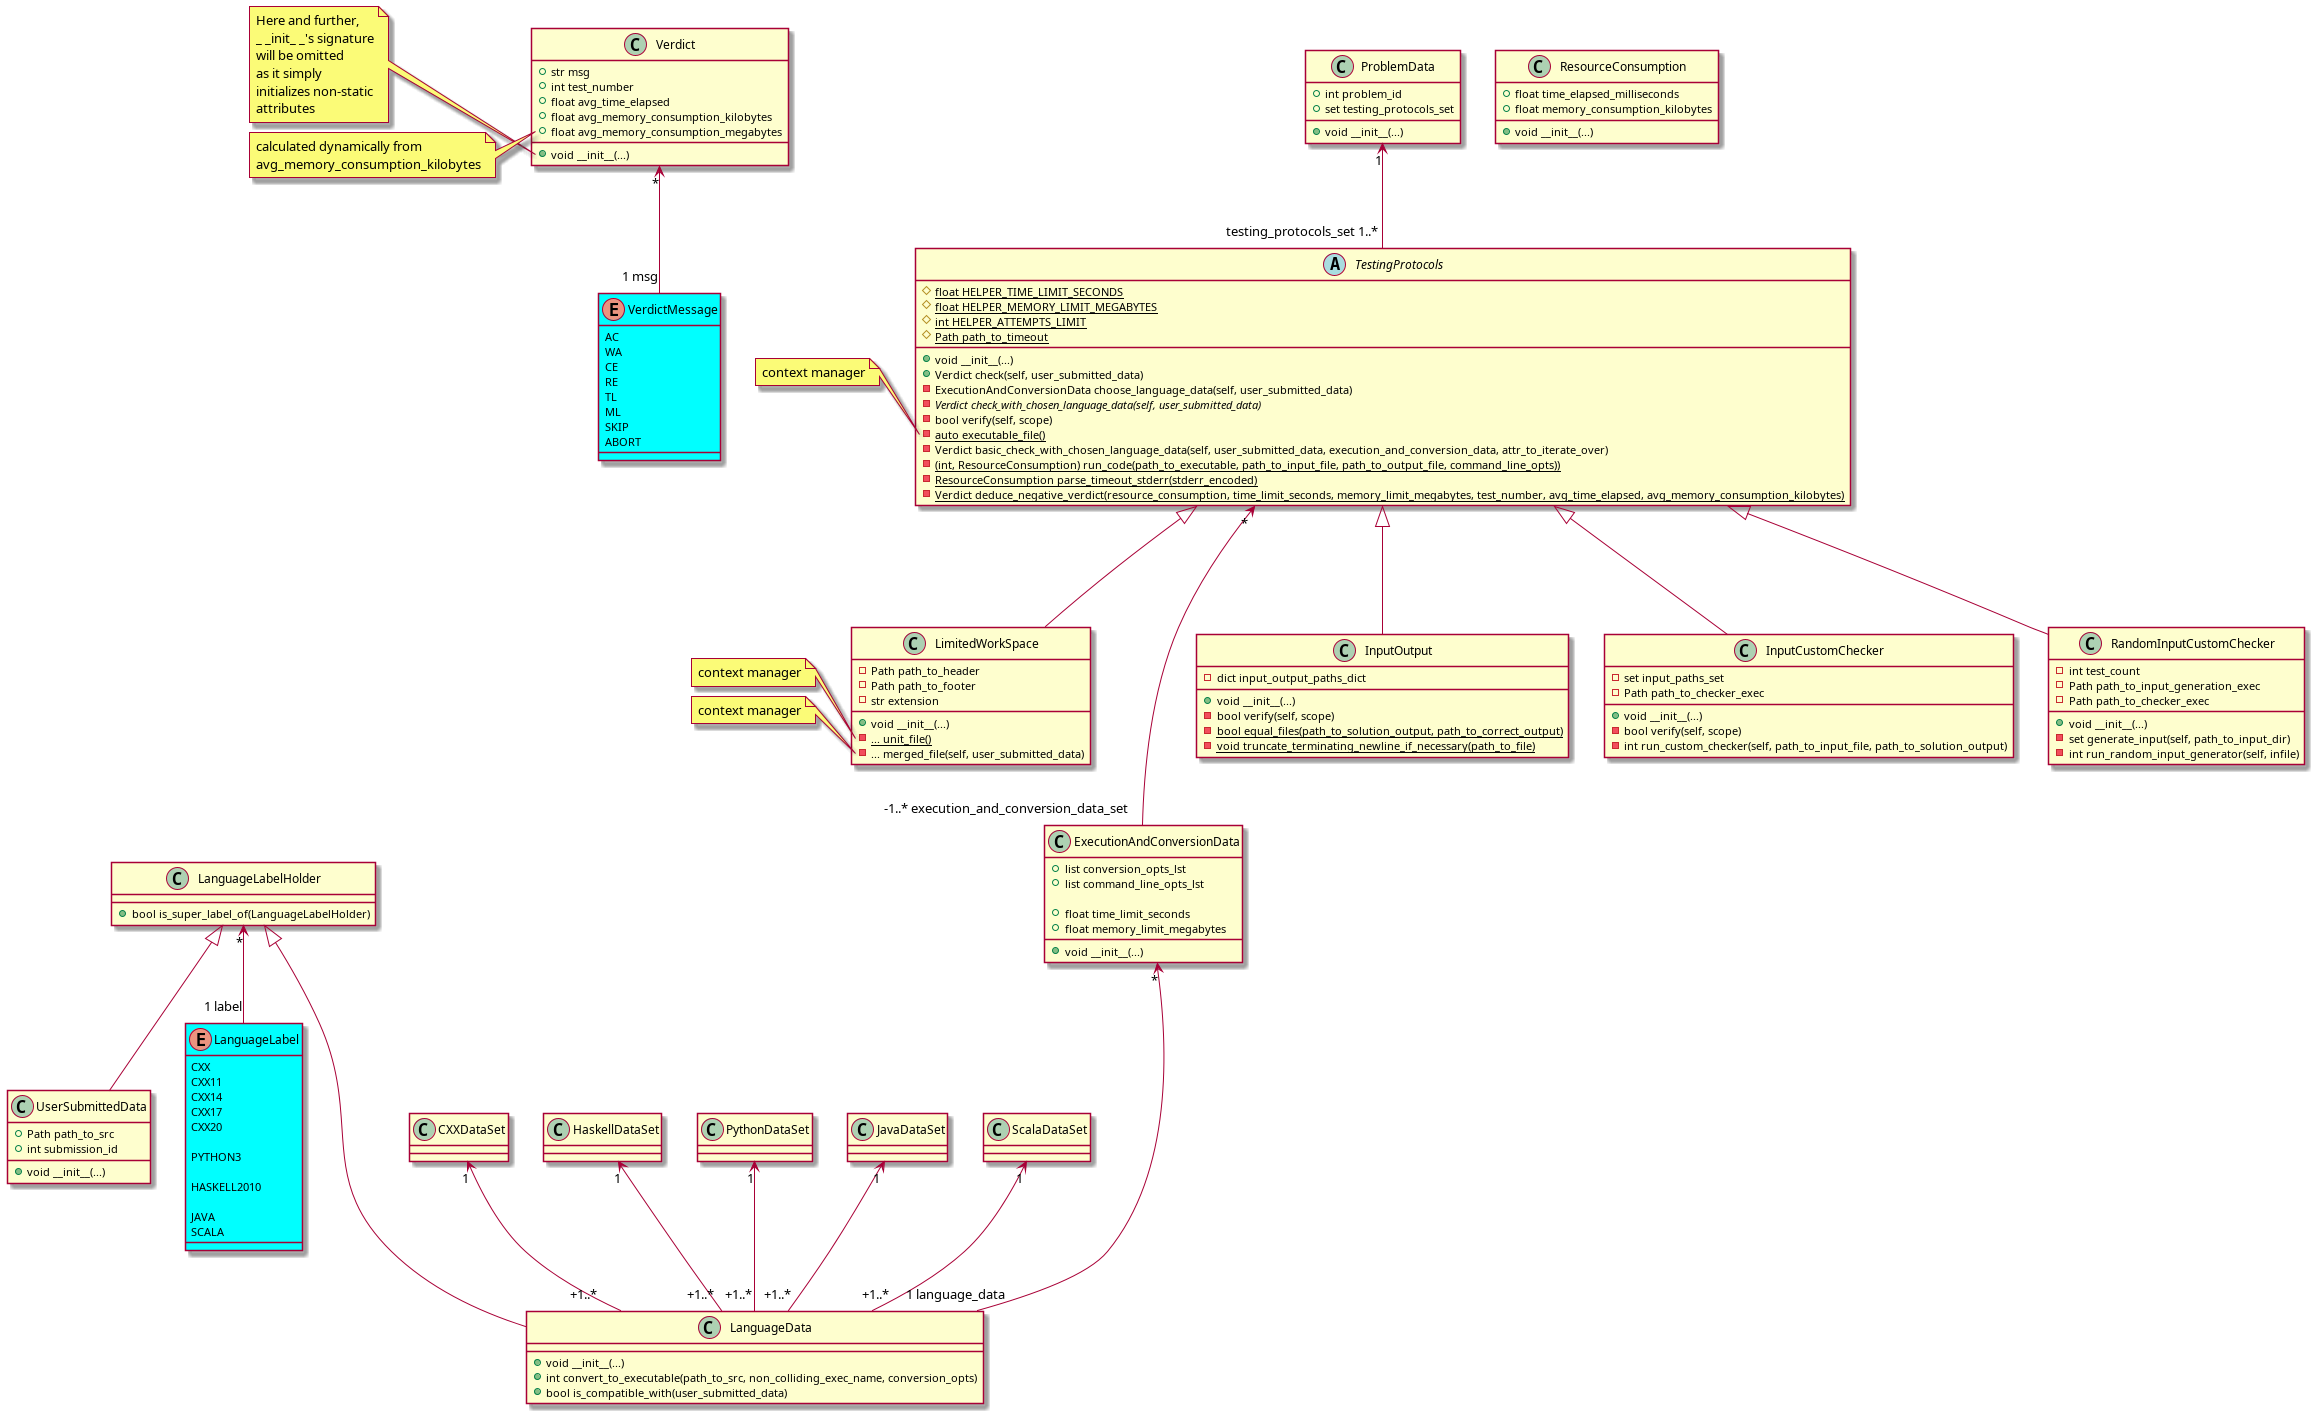

The diagram above was rendered by PlantUML. Its source (embedded in the PNG):
@startuml
'https://plantuml.com/class-diagram

skinparam enum {
    BackGroundColor Aqua
}

' ============================ AUX ============================

enum VerdictMessage {
    AC
    WA
    CE
    RE
    TL
    ML
    SKIP
    ABORT
}

class ResourceConsumption {
    +float time_elapsed_milliseconds
    +float memory_consumption_kilobytes

    +void __init__(...)
}

class Verdict {
    +str msg
    +int test_number
    +float avg_time_elapsed
    +float avg_memory_consumption_kilobytes
    +float avg_memory_consumption_megabytes

    +void __init__(...)
}

note left of Verdict::__init__
Here and further,
_ _init_ _'s signature
will be omitted
as it simply
initializes non-static
attributes
end note
note left of Verdict::avg_memory_consumption_megabytes
calculated dynamically from
avg_memory_consumption_kilobytes
end note

Verdict "*" <-- "1 msg" VerdictMessage

class UserSubmittedData {
    +Path path_to_src
    +int submission_id

    +void __init__(...)
}


enum LanguageLabel {
    CXX
    CXX11
    CXX14
    CXX17
    CXX20

    PYTHON3

    HASKELL2010

    JAVA
    SCALA
}

class LanguageLabelHolder {
    +bool is_super_label_of(LanguageLabelHolder)
}

LanguageLabelHolder "*" <-- "1 label" LanguageLabel
LanguageLabelHolder <|-- UserSubmittedData



class LanguageData {
    +void __init__(...)
    +int convert_to_executable(path_to_src, non_colliding_exec_name, conversion_opts)
    +bool is_compatible_with(user_submitted_data)
}
LanguageLabelHolder <|--- LanguageData

class CXXDataSet

CXXDataSet "1" <-- "+1..*" LanguageData

class HaskellDataSet

HaskellDataSet "1" <-- "+1..*" LanguageData

class PythonDataSet

PythonDataSet "1" <-- "+1..*" LanguageData

class JavaDataSet

JavaDataSet "1" <-- "+1..*" LanguageData

class ScalaDataSet

ScalaDataSet "1" <-- "+1..*" LanguageData


class ExecutionAndConversionData {
    +list conversion_opts_lst
    +list command_line_opts_lst

    +float time_limit_seconds
    +float memory_limit_megabytes

    +void __init__(...)
}

ExecutionAndConversionData "*" <--- "1 language_data" LanguageData
TestingProtocols "*" <---- "-1..* execution_and_conversion_data_set" ExecutionAndConversionData

' ========================== PROTOCOLS =========================

abstract class TestingProtocols {
    #{static} float HELPER_TIME_LIMIT_SECONDS
    #{static} float HELPER_MEMORY_LIMIT_MEGABYTES
    #{static} int HELPER_ATTEMPTS_LIMIT
    #{static} Path path_to_timeout

    +void __init__(...)
    +Verdict check(self, user_submitted_data)
    -ExecutionAndConversionData choose_language_data(self, user_submitted_data)
    -{abstract} Verdict check_with_chosen_language_data(self, user_submitted_data)
    -bool verify(self, scope)
    -{static} auto executable_file()
    -Verdict basic_check_with_chosen_language_data(self, user_submitted_data, execution_and_conversion_data, attr_to_iterate_over)
    -{static} (int, ResourceConsumption) run_code(path_to_executable, path_to_input_file, path_to_output_file, command_line_opts))
    -{static} ResourceConsumption parse_timeout_stderr(stderr_encoded)
    -{static} Verdict deduce_negative_verdict(resource_consumption, time_limit_seconds, memory_limit_megabytes, test_number, avg_time_elapsed, avg_memory_consumption_kilobytes)
}
note left of TestingProtocols::executable_file
context manager
end note

class InputOutput {
    -dict input_output_paths_dict

    +void __init__(...)
    -bool verify(self, scope)
    -{static} bool equal_files(path_to_solution_output, path_to_correct_output)
    -{static} void truncate_terminating_newline_if_necessary(path_to_file)
}

class InputCustomChecker {
    -set input_paths_set
    -Path path_to_checker_exec

    +void __init__(...)
    -bool verify(self, scope)
    -int run_custom_checker(self, path_to_input_file, path_to_solution_output)
}

class RandomInputCustomChecker {
    -int test_count
    -Path path_to_input_generation_exec
    -Path path_to_checker_exec


    +void __init__(...)
    -set generate_input(self, path_to_input_dir)
    -int run_random_input_generator(self, infile)
}

class LimitedWorkSpace {
    -Path path_to_header
    -Path path_to_footer
    -str extension

    +void __init__(...)
    -{static} ... unit_file()
    -... merged_file(self, user_submitted_data)
}
note left of LimitedWorkSpace::unit_file
context manager
end note
note left of LimitedWorkSpace::merged_file
context manager
end note

TestingProtocols <|--- InputCustomChecker
TestingProtocols <|--- RandomInputCustomChecker
TestingProtocols <|--- LimitedWorkSpace
TestingProtocols <|--- InputOutput


' ============================ HELPER ============================

class ProblemData {
    +int problem_id
    +set testing_protocols_set

    +void __init__(...)
}

ProblemData "1" <-- "testing_protocols_set 1..*" TestingProtocols

@enduml